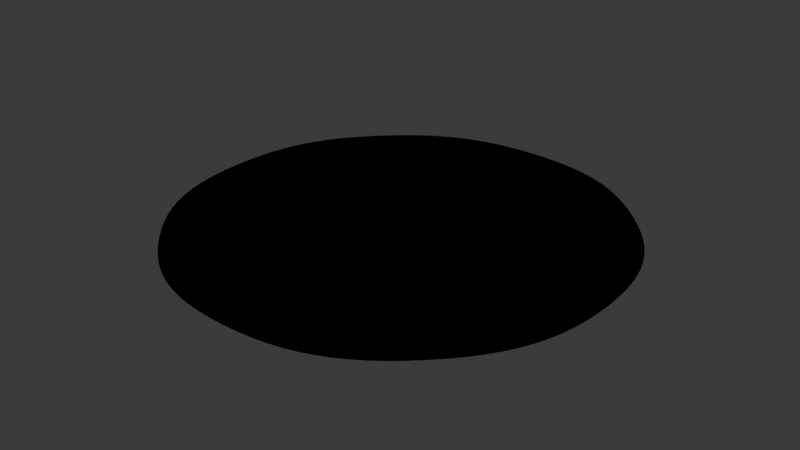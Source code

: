 # Source: Test.blend  (saved by Blender 5.0.119; exported with 4.5.12 LTS)
import bpy
from mathutils import Matrix  # noqa: F401  (used for matrix-valued properties, if any)

bpy.ops.wm.read_factory_settings(use_empty=True)
scene = bpy.context.scene
scene.name = 'Scene'

# ---- collections
col_test = bpy.data.collections.new('Test'); scene.collection.children.link(col_test)

# ---- world
world_world = bpy.data.worlds.new('World'); scene.world = world_world
world_world.use_nodes = True; world_world.node_tree.nodes.clear()
_N = world_world.node_tree.nodes; _L = world_world.node_tree.links
n0 = _N.new('ShaderNodeOutputWorld'); n0.name = 'World Output'; n0.location = (200, 100)
n1 = _N.new('ShaderNodeBackground'); n1.name = 'Background'; n1.location = (-200, 100)
n1.inputs[0].default_value = (0.05088, 0.05088, 0.05088, 1.0)
_L.new(n1.outputs[0], n0.inputs[0])
n0.is_active_output = True
world_world.color = (0.05088, 0.05088, 0.05088)
world_world.sun_shadow_jitter_overblur = 0.0

# ---- curves / text
cu_a = bpy.data.curves.new('A', 'CURVE')
cu_a.dimensions = '2D'
_sp = cu_a.splines.new('BEZIER'); _sp.bezier_points.add(7)
_sp.bezier_points.foreach_set('co', [-99.0, 0.0, 0.0, -70.0, 70.0, 0.0, 0.0, 99.0, 0.0, 70.0, 70.0, 0.0, 99.0, 0.0, 0.0, 70.0, -70.0, 0.0, 0.0, -99.0, 0.0, -70.0, -70.0, 0.0])
_sp.bezier_points.foreach_set('handle_left', [-99.0, -29.58, 0.0, -90.91, 49.08, 0.0, -29.58, 99.0, 0.0, 49.08, 90.91, 0.0, 99.0, 29.58, 0.0, 90.91, -49.08, 0.0, 29.58, -99.0, 0.0, -49.08, -90.91, 0.0])
_sp.bezier_points.foreach_set('handle_right', [-99.0, 29.58, 0.0, -49.08, 90.91, 0.0, 29.58, 99.0, 0.0, 90.91, 49.08, 0.0, 99.0, -29.58, 0.0, 49.08, -90.91, 0.0, -29.58, -99.0, 0.0, -90.91, -49.08, 0.0])
for _p, _l, _r in zip(_sp.bezier_points, ['AUTO', 'AUTO', 'AUTO', 'AUTO', 'AUTO', 'AUTO', 'AUTO', 'AUTO'], ['AUTO', 'AUTO', 'AUTO', 'AUTO', 'AUTO', 'AUTO', 'AUTO', 'AUTO']): _p.handle_left_type = _l; _p.handle_right_type = _r
_sp.order_u = 0
_sp.order_v = 0
_sp.use_cyclic_u = True
cu_a.use_path = True
cu_a.fill_mode = 'FRONT'
cu_b = bpy.data.curves.new('B', 'CURVE')
cu_b.dimensions = '3D'
_sp = cu_b.splines.new('BEZIER'); _sp.bezier_points.add(3)
_sp.bezier_points.foreach_set('co', [-1.0, 0.0, 0.0, 0.0, 1.0, 0.0, 1.0, 0.0, 0.0, 0.0, -1.0, 0.0])
_sp.bezier_points.foreach_set('handle_left', [-1.0, -0.5521, 0.0, -0.5521, 1.0, 0.0, 1.0, 0.5521, 0.0, 0.5521, -1.0, 0.0])
_sp.bezier_points.foreach_set('handle_right', [-1.0, 0.5521, 0.0, 0.5521, 1.0, 0.0, 1.0, -0.5521, 0.0, -0.5521, -1.0, 0.0])
for _p, _l, _r in zip(_sp.bezier_points, ['AUTO', 'AUTO', 'AUTO', 'AUTO'], ['AUTO', 'AUTO', 'AUTO', 'AUTO']): _p.handle_left_type = _l; _p.handle_right_type = _r
_sp.order_u = 0
_sp.order_v = 0
_sp.use_cyclic_u = True
cu_b.use_path = True
cu_b.fill_mode = 'FULL'

# ---- objects
ob_test = bpy.data.objects.new('Test', None)
ob_a = bpy.data.objects.new('A', cu_a)
ob_b = bpy.data.objects.new('B', cu_b)

# ---- transforms, parenting, visibility, modifiers, constraints
ob_test.location = (0.0, 0.0, 0.0)
ob_test.instance_type = 'COLLECTION'
ob_a.location = (100.0, -100.0, 0.0)
ob_a.color = (1.0, 0.0, 0.0, 1.0)
ob_b.location = (0.0, 0.0, 0.0)
ob_test.instance_collection = col_test

# ---- collection membership
scene.collection.objects.link(ob_test)
col_test.objects.link(ob_a)
col_test.objects.link(ob_b)

# ---- scene / render settings (as saved in the file)
scene.frame_start = 1; scene.frame_end = 250; scene.frame_set(1)
scene.render.engine = 'BLENDER_EEVEE_NEXT'
scene.render.bake_bias = 0.0
scene.render.bake_samples = 0
scene.cycles.sampling_pattern = 'TABULATED_SOBOL'
scene.eevee.use_volume_custom_range = False
bpy.context.view_layer.update()

# ---- added for rendering (the .blend has no active camera and no usable light): camera, sun
cam_auto = bpy.data.cameras.new('AutoCamera')
cam_auto.lens = 50.0
cam_auto.sensor_width = 36.0
cam_auto.clip_end = 4638.73
ob_auto_camera = bpy.data.objects.new('AutoCamera', cam_auto)
scene.collection.objects.link(ob_auto_camera)
ob_auto_camera.location = (363.316, -416.18, 211.453)
ob_auto_camera.rotation_euler = (1.09748, -7.21219e-08, 0.694738)
scene.camera = ob_auto_camera
light_auto_sun = bpy.data.lights.new('AutoSun', 'SUN')
light_auto_sun.energy = 3.0
light_auto_sun.angle = 0.0523599
ob_auto_sun = bpy.data.objects.new('AutoSun', light_auto_sun)
scene.collection.objects.link(ob_auto_sun)
ob_auto_sun.rotation_euler = (0.872665, 0.174533, 0.523599)
bpy.context.view_layer.update()
